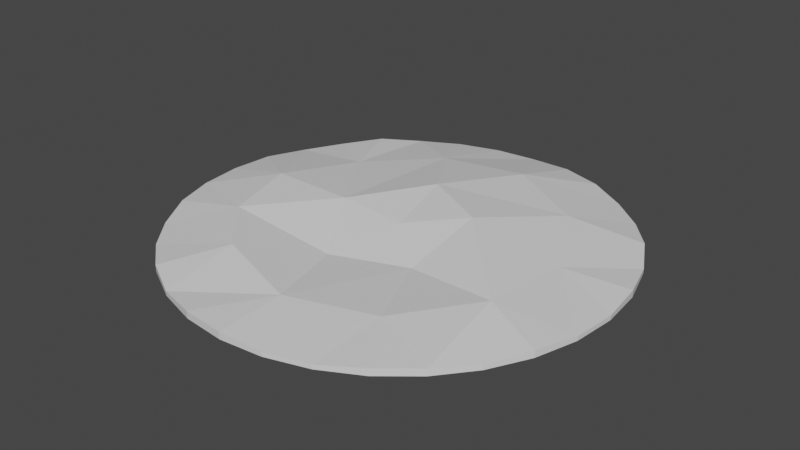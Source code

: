 # Source: Stage.blend  (saved by Blender 2.80.75; exported with 4.5.12 LTS)
import bpy
from mathutils import Matrix  # noqa: F401  (used for matrix-valued properties, if any)

bpy.ops.wm.read_factory_settings(use_empty=True)
scene = bpy.context.scene
scene.name = 'Scene'

# ---- collections
col_collection = bpy.data.collections.new('Collection'); scene.collection.children.link(col_collection)

# ---- materials (node trees are filled in below, after node groups)
mat_material = bpy.data.materials.new('Material')
mat_material.alpha_threshold = 0.0
mat_material.use_transparent_shadow = False
mat_material.line_color = (0.0, 0.0, 0.0, 1.0)

# ---- material node trees
mat_material.use_nodes = True; mat_material.node_tree.nodes.clear()
_N = mat_material.node_tree.nodes; _L = mat_material.node_tree.links
n0 = _N.new('ShaderNodeOutputMaterial'); n0.name = 'Material Output'; n0.location = (300, 300)
n1 = _N.new('ShaderNodeBsdfPrincipled'); n1.name = 'Principled BSDF'; n1.location = (10, 300)
n1.distribution = 'GGX'
n1.subsurface_method = 'BURLEY'
n1.inputs[2].default_value = 0.4
n1.inputs[3].default_value = 1.45
n1.inputs[27].default_value = (0.0, 0.0, 0.0, 1.0)
n1.inputs[28].default_value = 1.0
_L.new(n1.outputs[0], n0.inputs[0])
n0.is_active_output = True

# ---- world
world_world = bpy.data.worlds.new('World'); scene.world = world_world
world_world.use_nodes = True; world_world.node_tree.nodes.clear()
_N = world_world.node_tree.nodes; _L = world_world.node_tree.links
n0 = _N.new('ShaderNodeOutputWorld'); n0.name = 'World Output'; n0.location = (300, 300)
n1 = _N.new('ShaderNodeBackground'); n1.name = 'Background'; n1.location = (10, 300)
n1.inputs[0].default_value = (0.05088, 0.05088, 0.05088, 1.0)
_L.new(n1.outputs[0], n0.inputs[0])
n0.is_active_output = True
world_world.color = (0.05088, 0.05088, 0.05088)
world_world.use_sun_shadow = False
world_world.sun_shadow_jitter_overblur = 0.0

# ---- meshes
me_cube = bpy.data.meshes.new('Cube')
me_cube.from_pydata([(0.0, 100.0, -1.0), (0.0, 100.0, 1.0), (19.51, 98.08, -1.0), (19.51, 98.08, 2.199), (38.27, 92.39, -1.0), (38.27, 92.39, 2.199), (55.56, 83.15, -1.0), (55.56, 83.15, 1.0), (70.71, 70.71, -1.0), (70.71, 70.71, 1.0), (83.15, 55.56, -1.0), (83.15, 55.56, 2.199), (92.39, 38.27, -1.0), (92.39, 38.27, 1.0), (98.08, 19.51, -1.0), (98.08, 19.51, 2.199), (100.0, 7.55e-06, -1.0), (100.0, 7.55e-06, 1.0), (98.08, -19.51, -1.0), (98.08, -19.51, 1.0), (92.39, -38.27, -1.0), (92.39, -38.27, 2.199), (83.15, -55.56, -1.0), (83.15, -55.56, 1.0), (70.71, -70.71, -1.0), (70.71, -70.71, 2.199), (55.56, -83.15, -1.0), (55.56, -83.15, 2.199), (38.27, -92.39, -1.0), (38.27, -92.39, 1.0), (19.51, -98.08, -1.0), (19.51, -98.08, 1.0), (-3.258e-05, -100.0, -1.0), (-3.258e-05, -100.0, 2.199), (-19.51, -98.08, -1.0), (-19.51, -98.08, 2.199), (-38.27, -92.39, -1.0), (-38.27, -92.39, 1.0), (-55.56, -83.15, -1.0), (-55.56, -83.15, 2.199), (-70.71, -70.71, -1.0), (-70.71, -70.71, 1.0), (-83.15, -55.56, -1.0), (-83.15, -55.56, 1.0), (-92.39, -38.27, -1.0), (-92.39, -38.27, 2.199), (-98.08, -19.51, -1.0), (-98.08, -19.51, 2.199), (-100.0, 9.656e-05, -1.0), (-100.0, 9.656e-05, 2.199), (-98.08, 19.51, -1.0), (-98.08, 19.51, 2.199), (-92.39, 38.27, -1.0), (-92.39, 38.27, 1.0), (-83.15, 55.56, -1.0), (-83.15, 55.56, 1.0), (-70.71, 70.71, -1.0), (-70.71, 70.71, 2.199), (-55.56, 83.15, -1.0), (-55.56, 83.15, 1.0), (-38.27, 92.39, -1.0), (-38.27, 92.39, 1.0), (-19.51, 98.08, -1.0), (-19.51, 98.08, 1.0), (14.12, 68.88, 8.353), (-31.27, 0.6455, 7.956), (0.4275, -0.8441, 6.638), (49.95, 49.73, 6.425), (-4.66, 31.06, 11.46), (69.1, 13.9, 4.124), (65.12, -26.53, 6.086), (39.34, -57.93, 4.124), (0.4676, -69.72, 3.769), (-38.41, -57.93, 6.948), (-61.74, -33.0, 6.841), (-69.51, 0.25, 8.353), (26.15, 14.59, 11.46), (-57.71, 39.13, 4.124), (22.73, -20.18, 1.592), (-26.31, 64.9, 6.245), (-11.88, -31.04, 0.3686)], [], [(0, 1, 3, 2), (2, 3, 5, 4), (4, 5, 7, 6), (6, 7, 9, 8), (8, 9, 11, 10), (10, 11, 13, 12), (12, 13, 15, 14), (14, 15, 17, 16), (16, 17, 19, 18), (18, 19, 21, 20), (20, 21, 23, 22), (22, 23, 25, 24), (24, 25, 27, 26), (26, 27, 29, 28), (28, 29, 31, 30), (30, 31, 33, 32), (32, 33, 35, 34), (34, 35, 37, 36), (36, 37, 39, 38), (38, 39, 41, 40), (40, 41, 43, 42), (42, 43, 45, 44), (44, 45, 47, 46), (46, 47, 49, 48), (48, 49, 51, 50), (50, 51, 53, 52), (52, 53, 55, 54), (54, 55, 57, 56), (56, 57, 59, 58), (58, 59, 61, 60), (60, 61, 63, 62), (62, 63, 1, 0), (0, 2, 4, 6, 8, 10, 12, 14, 16, 18, 20, 22, 24, 26, 28, 30, 32, 34, 36, 38, 40, 42, 44, 46, 48, 50, 52, 54, 56, 58, 60, 62), (13, 11, 67, 69), (31, 29, 71, 72), (49, 47, 75), (5, 3, 64), (23, 21, 70), (41, 39, 73), (59, 57, 77, 79), (15, 13, 69), (33, 31, 72), (51, 49, 75), (7, 5, 64, 67), (25, 23, 70, 71), (43, 41, 73, 74), (61, 59, 79), (17, 15, 69), (35, 33, 72), (53, 51, 75, 77), (9, 7, 67), (27, 25, 71), (45, 43, 74), (63, 61, 79), (19, 17, 69, 70), (37, 35, 72, 73), (55, 53, 77), (11, 9, 67), (29, 27, 71), (47, 45, 74, 75), (3, 1, 64), (1, 63, 79, 64), (21, 19, 70), (39, 37, 73), (57, 55, 77), (74, 73, 80, 65), (72, 71, 78, 80), (70, 69, 76, 78), (75, 74, 65), (77, 75, 65), (79, 77, 65, 68), (64, 79, 68), (67, 64, 68, 76), (69, 67, 76), (73, 72, 80), (71, 70, 78), (78, 76, 66), (68, 65, 66), (76, 68, 66), (80, 78, 66), (65, 80, 66)])
_uv = me_cube.uv_layers.new(name='UVMap')
_uv.uv.foreach_set('vector', [1.0, 0.5, 1.0, 1.0, 0.9688, 1.0, 0.9688, 0.5, 0.9688, 0.5, 0.9688, 1.0, 0.9375, 1.0, 0.9375, 0.5, 0.9375, 0.5, 0.9375, 1.0, 0.9062, 1.0, 0.9062, 0.5, 0.9062, 0.5, 0.9062, 1.0, 0.875, 1.0, 0.875, 0.5, 0.875, 0.5, 0.875, 1.0, 0.8438, 1.0, 0.8438, 0.5, 0.8438, 0.5, 0.8438, 1.0, 0.8125, 1.0, 0.8125, 0.5, 0.8125, 0.5, 0.8125, 1.0, 0.7812, 1.0, 0.7812, 0.5, 0.7812, 0.5, 0.7812, 1.0, 0.75, 1.0, 0.75, 0.5, 0.75, 0.5, 0.75, 1.0, 0.7188, 1.0, 0.7188, 0.5, 0.7188, 0.5, 0.7188, 1.0, 0.6875, 1.0, 0.6875, 0.5, 0.6875, 0.5, 0.6875, 1.0, 0.6562, 1.0, 0.6562, 0.5, 0.6562, 0.5, 0.6562, 1.0, 0.625, 1.0, 0.625, 0.5, 0.625, 0.5, 0.625, 1.0, 0.5938, 1.0, 0.5938, 0.5, 0.5938, 0.5, 0.5938, 1.0, 0.5625, 1.0, 0.5625, 0.5, 0.5625, 0.5, 0.5625, 1.0, 0.5312, 1.0, 0.5312, 0.5, 0.5312, 0.5, 0.5312, 1.0, 0.5, 1.0, 0.5, 0.5, 0.5, 0.5, 0.5, 1.0, 0.4688, 1.0, 0.4688, 0.5, 0.4688, 0.5, 0.4688, 1.0, 0.4375, 1.0, 0.4375, 0.5, 0.4375, 0.5, 0.4375, 1.0, 0.4062, 1.0, 0.4062, 0.5, 0.4062, 0.5, 0.4062, 1.0, 0.375, 1.0, 0.375, 0.5, 0.375, 0.5, 0.375, 1.0, 0.3438, 1.0, 0.3438, 0.5, 0.3438, 0.5, 0.3438, 1.0, 0.3125, 1.0, 0.3125, 0.5, 0.3125, 0.5, 0.3125, 1.0, 0.2812, 1.0, 0.2812, 0.5, 0.2812, 0.5, 0.2812, 1.0, 0.25, 1.0, 0.25, 0.5, 0.25, 0.5, 0.25, 1.0, 0.2188, 1.0, 0.2188, 0.5, 0.2188, 0.5, 0.2188, 1.0, 0.1875, 1.0, 0.1875, 0.5, 0.1875, 0.5, 0.1875, 1.0, 0.1562, 1.0, 0.1562, 0.5, 0.1562, 0.5, 0.1562, 1.0, 0.125, 1.0, 0.125, 0.5, 0.125, 0.5, 0.125, 1.0, 0.09375, 1.0, 0.09375, 0.5, 0.09375, 0.5, 0.09375, 1.0, 0.0625, 1.0, 0.0625, 0.5, 0.0625, 0.5, 0.0625, 1.0, 0.03125, 1.0, 0.03125, 0.5, 0.03125, 0.5, 0.03125, 1.0, 0.0, 1.0, 0.0, 0.5, 0.75, 0.49, 0.7968, 0.4854, 0.8418, 0.4717, 0.8833, 0.4496, 0.9197, 0.4197, 0.9496, 0.3833, 0.9717, 0.3418, 0.9854, 0.2968, 0.99, 0.25, 0.9854, 0.2032, 0.9717, 0.1582, 0.9496, 0.1167, 0.9197, 0.08029, 0.8833, 0.05045, 0.8418, 0.02827, 0.7968, 0.01461, 0.75, 0.01, 0.7032, 0.01461, 0.6582, 0.02827, 0.6167, 0.05045, 0.5803, 0.08029, 0.5504, 0.1167, 0.5283, 0.1582, 0.5146, 0.2032, 0.51, 0.25, 0.5146, 0.2968, 0.5283, 0.3418, 0.5504, 0.3833, 0.5803, 0.4197, 0.6167, 0.4496, 0.6582, 0.4717, 0.7032, 0.4854, 0.8125, 1.0, 0.8438, 1.0, 0.8438, 1.0, 0.8125, 1.0, 0.5312, 1.0, 0.5625, 1.0, 0.5625, 1.0, 0.5312, 1.0, 0.25, 1.0, 0.2812, 1.0, 0.25, 1.0, 0.9375, 1.0, 0.9688, 1.0, 0.9375, 1.0, 0.6562, 1.0, 0.6875, 1.0, 0.6562, 1.0, 0.375, 1.0, 0.4062, 1.0, 0.375, 1.0, 0.09375, 1.0, 0.125, 1.0, 0.125, 1.0, 0.09375, 1.0, 0.7812, 1.0, 0.8125, 1.0, 0.7812, 1.0, 0.5, 1.0, 0.5312, 1.0, 0.5, 1.0, 0.2188, 1.0, 0.25, 1.0, 0.2188, 1.0, 0.9062, 1.0, 0.9375, 1.0, 0.9375, 1.0, 0.9062, 1.0, 0.625, 1.0, 0.6562, 1.0, 0.6562, 1.0, 0.625, 1.0, 0.3438, 1.0, 0.375, 1.0, 0.375, 1.0, 0.3438, 1.0, 0.0625, 1.0, 0.09375, 1.0, 0.0625, 1.0, 0.75, 1.0, 0.7812, 1.0, 0.75, 1.0, 0.4688, 1.0, 0.5, 1.0, 0.4688, 1.0, 0.1875, 1.0, 0.2188, 1.0, 0.2188, 1.0, 0.1875, 1.0, 0.875, 1.0, 0.9062, 1.0, 0.875, 1.0, 0.5938, 1.0, 0.625, 1.0, 0.5938, 1.0, 0.3125, 1.0, 0.3438, 1.0, 0.3125, 1.0, 0.03125, 1.0, 0.0625, 1.0, 0.03125, 1.0, 0.7188, 1.0, 0.75, 1.0, 0.75, 1.0, 0.7188, 1.0, 0.4375, 1.0, 0.4688, 1.0, 0.4688, 1.0, 0.4375, 1.0, 0.1562, 1.0, 0.1875, 1.0, 0.1562, 1.0, 0.8438, 1.0, 0.875, 1.0, 0.8438, 1.0, 0.5625, 1.0, 0.5938, 1.0, 0.5625, 1.0, 0.2812, 1.0, 0.3125, 1.0, 0.3125, 1.0, 0.2812, 1.0, 0.9688, 1.0, 1.0, 1.0, 0.9688, 1.0, 0.0, 1.0, 0.03125, 1.0, 0.03125, 1.0, 0.0, 1.0, 0.6875, 1.0, 0.7188, 1.0, 0.6875, 1.0, 0.4062, 1.0, 0.4375, 1.0, 0.4062, 1.0, 0.125, 1.0, 0.1562, 1.0, 0.125, 1.0, 0.3438, 1.0, 0.375, 1.0, 0.375, 1.0, 0.3438, 1.0, 0.5312, 1.0, 0.5625, 1.0, 0.5625, 1.0, 0.5312, 1.0, 0.7188, 1.0, 0.75, 1.0, 0.75, 1.0, 0.7188, 1.0, 0.2812, 1.0, 0.3125, 1.0, 0.2812, 1.0, 0.1875, 1.0, 0.2188, 1.0, 0.1875, 1.0, 0.09375, 1.0, 0.125, 1.0, 0.125, 1.0, 0.09375, 1.0, 0.0, 1.0, 0.03125, 1.0, 0.0, 1.0, 0.9062, 1.0, 0.9375, 1.0, 0.9375, 1.0, 0.9062, 1.0, 0.8125, 1.0, 0.8438, 1.0, 0.8125, 1.0, 0.4375, 1.0, 0.4688, 1.0, 0.4375, 1.0, 0.625, 1.0, 0.6562, 1.0, 0.625, 1.0, 0.7188, 1.0, 0.75, 1.0, 0.7188, 1.0, 0.09375, 1.0, 0.125, 1.0, 0.09375, 1.0, 0.9062, 1.0, 0.9375, 1.0, 0.9062, 1.0, 0.5312, 1.0, 0.5625, 1.0, 0.5312, 1.0, 0.3438, 1.0, 0.375, 1.0, 0.3438, 1.0])
me_cube.materials.append(mat_material)
me_cube.use_remesh_preserve_volume = False
me_cube.use_remesh_preserve_attributes = False
me_cube.use_mirror_vertex_groups = False
me_cube.update()

# ---- objects
ob_stage = bpy.data.objects.new('Stage', me_cube)

# ---- transforms, parenting, visibility, modifiers, constraints
ob_stage.location = (0.0, 0.0, 0.0)
ob_stage.lock_rotations_4d = False
ob_stage.empty_display_type = 'ARROWS'
ob_stage.lineart.crease_threshold = 0.0

# ---- collection membership
col_collection.objects.link(ob_stage)

# ---- scene / render settings (as saved in the file)
scene.frame_start = 1; scene.frame_end = 250; scene.frame_set(1)
scene.render.engine = 'BLENDER_EEVEE_NEXT'
scene.cycles.use_denoising = False
scene.cycles.samples = 128
scene.cycles.sampling_pattern = 'TABULATED_SOBOL'
scene.cycles.use_adaptive_sampling = False
scene.cycles.use_light_tree = False
scene.view_settings.view_transform = 'Filmic'
bpy.context.view_layer.update()

# ---- added for rendering (the .blend has no active camera and no usable light): camera, sun
cam_auto = bpy.data.cameras.new('AutoCamera')
cam_auto.lens = 50.0
cam_auto.sensor_width = 36.0
cam_auto.clip_end = 4597.15
ob_auto_camera = bpy.data.objects.new('AutoCamera', cam_auto)
scene.collection.objects.link(ob_auto_camera)
ob_auto_camera.location = (261.947, -314.336, 214.79)
ob_auto_camera.rotation_euler = (1.09748, -7.21219e-08, 0.694738)
scene.camera = ob_auto_camera
light_auto_sun = bpy.data.lights.new('AutoSun', 'SUN')
light_auto_sun.energy = 3.0
light_auto_sun.angle = 0.0523599
ob_auto_sun = bpy.data.objects.new('AutoSun', light_auto_sun)
scene.collection.objects.link(ob_auto_sun)
ob_auto_sun.rotation_euler = (0.872665, 0.174533, 0.523599)
bpy.context.view_layer.update()
